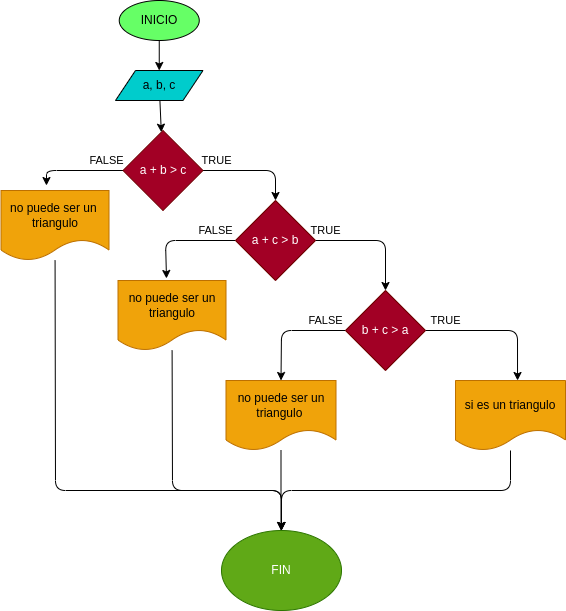

The diagram above was exported from draw.io. Its source (the exported page's mxGraphModel, read from the mxfile embedded in the PNG):
<mxGraphModel dx="614" dy="411" grid="1" gridSize="10" guides="1" tooltips="1" connect="1" arrows="1" fold="1" page="1" pageScale="1" pageWidth="850" pageHeight="1100" math="0" shadow="0">
  <root>
    <mxCell id="0" />
    <mxCell id="1" parent="0" />
    <mxCell id="4" value="" style="edgeStyle=none;html=1;" parent="1" source="2" target="3" edge="1">
      <mxGeometry relative="1" as="geometry" />
    </mxCell>
    <mxCell id="2" value="INICIO" style="ellipse;whiteSpace=wrap;html=1;fillColor=#66FF66;" parent="1" vertex="1">
      <mxGeometry x="213.75" y="10" width="80" height="40" as="geometry" />
    </mxCell>
    <mxCell id="6" value="" style="edgeStyle=none;html=1;" edge="1" parent="1" source="3" target="5">
      <mxGeometry relative="1" as="geometry" />
    </mxCell>
    <mxCell id="3" value="a, b, c" style="shape=parallelogram;perimeter=parallelogramPerimeter;whiteSpace=wrap;html=1;fixedSize=1;fillColor=#00CCCC;" parent="1" vertex="1">
      <mxGeometry x="210" y="80" width="87.5" height="30" as="geometry" />
    </mxCell>
    <mxCell id="8" value="TRUE" style="edgeStyle=none;html=1;" edge="1" parent="1" source="5" target="7">
      <mxGeometry x="-0.7561" y="10" relative="1" as="geometry">
        <Array as="points">
          <mxPoint x="370" y="180" />
        </Array>
        <mxPoint x="1" as="offset" />
      </mxGeometry>
    </mxCell>
    <mxCell id="16" value="FALSE" style="edgeStyle=none;html=1;entryX=0.421;entryY=-0.071;entryDx=0;entryDy=0;entryPerimeter=0;" edge="1" parent="1" source="5" target="14">
      <mxGeometry x="-0.6176" y="-10" relative="1" as="geometry">
        <Array as="points">
          <mxPoint x="141" y="180" />
        </Array>
        <mxPoint x="1" as="offset" />
      </mxGeometry>
    </mxCell>
    <mxCell id="5" value="a + b &amp;gt; c" style="rhombus;whiteSpace=wrap;html=1;fillColor=#a20025;fontColor=#ffffff;strokeColor=#6F0000;" vertex="1" parent="1">
      <mxGeometry x="217.5" y="140" width="80" height="80" as="geometry" />
    </mxCell>
    <mxCell id="10" value="TRUE" style="edgeStyle=none;html=1;" edge="1" parent="1" source="7" target="9">
      <mxGeometry x="-0.8333" y="10" relative="1" as="geometry">
        <Array as="points">
          <mxPoint x="480" y="250" />
        </Array>
        <mxPoint as="offset" />
      </mxGeometry>
    </mxCell>
    <mxCell id="17" value="FALSE" style="edgeStyle=none;html=1;entryX=0.449;entryY=-0.029;entryDx=0;entryDy=0;entryPerimeter=0;" edge="1" parent="1" source="7" target="13">
      <mxGeometry x="-0.6296" y="-10" relative="1" as="geometry">
        <Array as="points">
          <mxPoint x="260" y="250" />
        </Array>
        <mxPoint as="offset" />
      </mxGeometry>
    </mxCell>
    <mxCell id="7" value="a + c &amp;gt; b" style="rhombus;whiteSpace=wrap;html=1;fillColor=#a20025;fontColor=#ffffff;strokeColor=#6F0000;" vertex="1" parent="1">
      <mxGeometry x="330" y="210" width="80" height="80" as="geometry" />
    </mxCell>
    <mxCell id="18" value="FALSE" style="edgeStyle=none;html=1;entryX=0.5;entryY=0;entryDx=0;entryDy=0;" edge="1" parent="1" source="9" target="12">
      <mxGeometry x="-0.6491" y="-10" relative="1" as="geometry">
        <Array as="points">
          <mxPoint x="376" y="340" />
        </Array>
        <mxPoint as="offset" />
      </mxGeometry>
    </mxCell>
    <mxCell id="19" value="TRUE" style="edgeStyle=none;html=1;entryX=0.564;entryY=0;entryDx=0;entryDy=0;entryPerimeter=0;" edge="1" parent="1" source="9" target="11">
      <mxGeometry x="-0.7183" y="10" relative="1" as="geometry">
        <Array as="points">
          <mxPoint x="612" y="340" />
        </Array>
        <mxPoint as="offset" />
      </mxGeometry>
    </mxCell>
    <mxCell id="9" value="b + c &amp;gt; a" style="rhombus;whiteSpace=wrap;html=1;fillColor=#a20025;fontColor=#ffffff;strokeColor=#6F0000;" vertex="1" parent="1">
      <mxGeometry x="440" y="300" width="80" height="80" as="geometry" />
    </mxCell>
    <mxCell id="23" style="edgeStyle=none;html=1;entryX=0.5;entryY=0;entryDx=0;entryDy=0;" edge="1" parent="1" source="11" target="15">
      <mxGeometry relative="1" as="geometry">
        <Array as="points">
          <mxPoint x="605" y="500" />
          <mxPoint x="376" y="500" />
        </Array>
      </mxGeometry>
    </mxCell>
    <mxCell id="11" value="si es un triangulo" style="shape=document;whiteSpace=wrap;html=1;boundedLbl=1;fillColor=#f0a30a;fontColor=#000000;strokeColor=#BD7000;" vertex="1" parent="1">
      <mxGeometry x="550" y="390" width="110" height="70" as="geometry" />
    </mxCell>
    <mxCell id="21" style="edgeStyle=none;html=1;" edge="1" parent="1" source="12">
      <mxGeometry relative="1" as="geometry">
        <mxPoint x="375.5" y="540" as="targetPoint" />
      </mxGeometry>
    </mxCell>
    <mxCell id="12" value="no puede ser un&lt;br&gt;triangulo&amp;nbsp;" style="shape=document;whiteSpace=wrap;html=1;boundedLbl=1;fillColor=#f0a30a;fontColor=#000000;strokeColor=#BD7000;" vertex="1" parent="1">
      <mxGeometry x="320.5" y="390" width="110" height="70" as="geometry" />
    </mxCell>
    <mxCell id="22" style="edgeStyle=none;html=1;entryX=0.5;entryY=0;entryDx=0;entryDy=0;" edge="1" parent="1" source="13" target="15">
      <mxGeometry relative="1" as="geometry">
        <Array as="points">
          <mxPoint x="267" y="500" />
          <mxPoint x="376" y="500" />
        </Array>
      </mxGeometry>
    </mxCell>
    <mxCell id="13" value="no puede ser un&lt;br&gt;triangulo" style="shape=document;whiteSpace=wrap;html=1;boundedLbl=1;fillColor=#f0a30a;fontColor=#000000;strokeColor=#BD7000;" vertex="1" parent="1">
      <mxGeometry x="212.5" y="290" width="108" height="70" as="geometry" />
    </mxCell>
    <mxCell id="20" style="edgeStyle=none;html=1;entryX=0.5;entryY=0;entryDx=0;entryDy=0;" edge="1" parent="1" source="14" target="15">
      <mxGeometry relative="1" as="geometry">
        <Array as="points">
          <mxPoint x="150" y="500" />
          <mxPoint x="376" y="500" />
        </Array>
      </mxGeometry>
    </mxCell>
    <mxCell id="14" value="no puede ser un&amp;nbsp;&lt;br&gt;triangulo" style="shape=document;whiteSpace=wrap;html=1;boundedLbl=1;fillColor=#f0a30a;fontColor=#000000;strokeColor=#BD7000;" vertex="1" parent="1">
      <mxGeometry x="95.5" y="200" width="108" height="70" as="geometry" />
    </mxCell>
    <mxCell id="15" value="FIN" style="ellipse;whiteSpace=wrap;html=1;fillColor=#60a917;fontColor=#ffffff;strokeColor=#2D7600;" vertex="1" parent="1">
      <mxGeometry x="316" y="540" width="120" height="80" as="geometry" />
    </mxCell>
  </root>
</mxGraphModel>